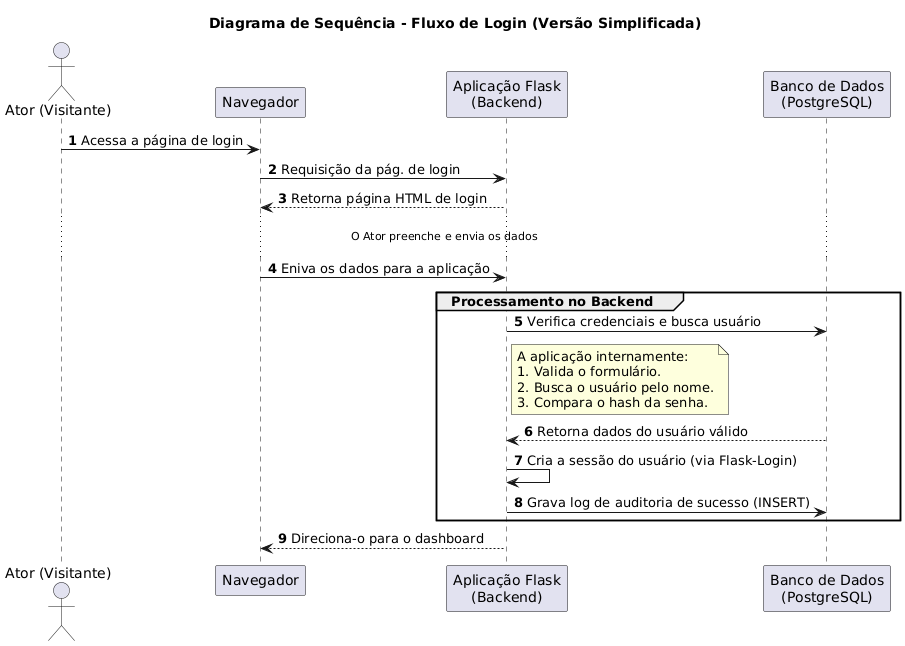

The diagram above was rendered by PlantUML. Its source (embedded in the PNG):
@startuml
title Diagrama de Sequência - Fluxo de Login (Versão Simplificada)

autonumber

' Define os participantes de alto nível
actor "Ator (Visitante)" as Ator
participant "Navegador" as Nav
participant "Aplicação Flask\n(Backend)" as App
participant "Banco de Dados\n(PostgreSQL)" as DB

' Fluxo para carregar a página
Ator -> Nav: Acessa a página de login
Nav -> App: Requisição da pág. de login
App --> Nav: Retorna página HTML de login

... O Ator preenche e envia os dados ...

Nav -> App: Eniva os dados para a aplicação

group Processamento no Backend
    ' A Aplicação valida as credenciais contra o Banco de Dados
    App -> DB: Verifica credenciais e busca usuário
    note right of App
        A aplicação internamente:
        1. Valida o formulário.
        2. Busca o usuário pelo nome.
        3. Compara o hash da senha.
    end note
    DB --> App: Retorna dados do usuário válido

    ' A própria aplicação gerencia a sessão e a auditoria
    App -> App: Cria a sessão do usuário (via Flask-Login)
    App -> DB: Grava log de auditoria de sucesso (INSERT)
end

' Resposta final
App --> Nav: Direciona-o para o dashboard
@enduml